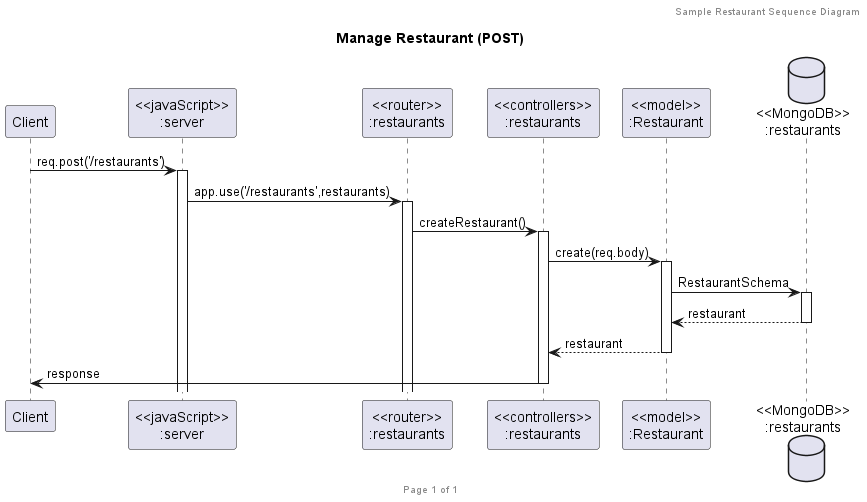

The diagram above was rendered by PlantUML. Its source (embedded in the PNG):
@startuml Manage Restaurant (POST)

header Sample Restaurant Sequence Diagram
footer Page %page% of %lastpage%
title "Manage Restaurant (POST)"

participant "Client" as client
participant "<<javaScript>>\n:server" as server
participant "<<router>>\n:restaurants" as routerRestaurants
participant "<<controllers>>\n:restaurants" as controllersRestaurants
participant "<<model>>\n:Restaurant" as modelRestaurant
database "<<MongoDB>>\n:restaurants" as RestaurantsDatabase

client->server ++:req.post('/restaurants')
server->routerRestaurants ++:app.use('/restaurants',restaurants)
routerRestaurants -> controllersRestaurants ++:createRestaurant()
controllersRestaurants->modelRestaurant ++:create(req.body)
modelRestaurant ->RestaurantsDatabase ++: RestaurantSchema
RestaurantsDatabase --> modelRestaurant --: restaurant
controllersRestaurants <-- modelRestaurant --:restaurant
controllersRestaurants->client --:response

@enduml